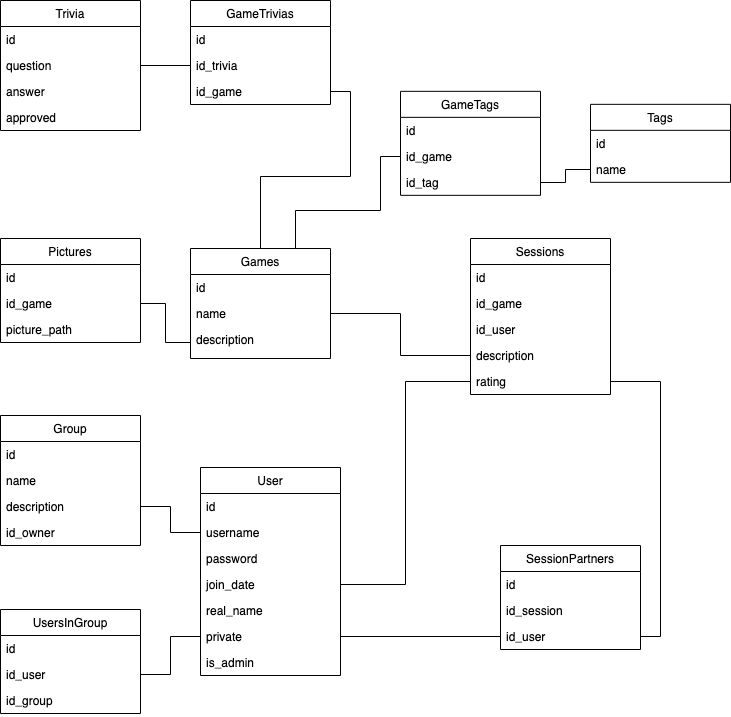

The diagram above was exported from draw.io. Its source (the exported page's mxGraphModel, read from the mxfile embedded in the PNG):
<mxGraphModel dx="577" dy="484" grid="1" gridSize="10" guides="1" tooltips="1" connect="1" arrows="1" fold="1" page="1" pageScale="1" pageWidth="1654" pageHeight="2336" math="0" shadow="0">
  <root>
    <mxCell id="0" />
    <mxCell id="1" parent="0" />
    <mxCell id="6JPzo0wMeG1oq1OTEVI2-208" style="edgeStyle=orthogonalEdgeStyle;rounded=0;orthogonalLoop=1;jettySize=auto;html=1;exitX=0.5;exitY=0;exitDx=0;exitDy=0;entryX=1;entryY=0.5;entryDx=0;entryDy=0;endArrow=none;endFill=0;" parent="1" source="6JPzo0wMeG1oq1OTEVI2-122" target="6JPzo0wMeG1oq1OTEVI2-176" edge="1">
      <mxGeometry relative="1" as="geometry" />
    </mxCell>
    <mxCell id="6JPzo0wMeG1oq1OTEVI2-122" value="Games" style="swimlane;fontStyle=0;childLayout=stackLayout;horizontal=1;startSize=26;fillColor=none;horizontalStack=0;resizeParent=1;resizeParentMax=0;resizeLast=0;collapsible=1;marginBottom=0;" parent="1" vertex="1">
      <mxGeometry x="350" y="268" width="140" height="110" as="geometry" />
    </mxCell>
    <mxCell id="6JPzo0wMeG1oq1OTEVI2-123" value="id" style="text;strokeColor=none;fillColor=none;align=left;verticalAlign=top;spacingLeft=4;spacingRight=4;overflow=hidden;rotatable=0;points=[[0,0.5],[1,0.5]];portConstraint=eastwest;" parent="6JPzo0wMeG1oq1OTEVI2-122" vertex="1">
      <mxGeometry y="26" width="140" height="26" as="geometry" />
    </mxCell>
    <mxCell id="6JPzo0wMeG1oq1OTEVI2-124" value="name" style="text;strokeColor=none;fillColor=none;align=left;verticalAlign=top;spacingLeft=4;spacingRight=4;overflow=hidden;rotatable=0;points=[[0,0.5],[1,0.5]];portConstraint=eastwest;" parent="6JPzo0wMeG1oq1OTEVI2-122" vertex="1">
      <mxGeometry y="52" width="140" height="26" as="geometry" />
    </mxCell>
    <mxCell id="6JPzo0wMeG1oq1OTEVI2-125" value="description&#10;&#10;" style="text;strokeColor=none;fillColor=none;align=left;verticalAlign=top;spacingLeft=4;spacingRight=4;overflow=hidden;rotatable=0;points=[[0,0.5],[1,0.5]];portConstraint=eastwest;" parent="6JPzo0wMeG1oq1OTEVI2-122" vertex="1">
      <mxGeometry y="78" width="140" height="32" as="geometry" />
    </mxCell>
    <mxCell id="6JPzo0wMeG1oq1OTEVI2-126" value="Pictures" style="swimlane;fontStyle=0;childLayout=stackLayout;horizontal=1;startSize=26;fillColor=none;horizontalStack=0;resizeParent=1;resizeParentMax=0;resizeLast=0;collapsible=1;marginBottom=0;" parent="1" vertex="1">
      <mxGeometry x="160" y="258" width="140" height="104" as="geometry" />
    </mxCell>
    <mxCell id="6JPzo0wMeG1oq1OTEVI2-129" value="id" style="text;strokeColor=none;fillColor=none;align=left;verticalAlign=top;spacingLeft=4;spacingRight=4;overflow=hidden;rotatable=0;points=[[0,0.5],[1,0.5]];portConstraint=eastwest;" parent="6JPzo0wMeG1oq1OTEVI2-126" vertex="1">
      <mxGeometry y="26" width="140" height="26" as="geometry" />
    </mxCell>
    <mxCell id="6JPzo0wMeG1oq1OTEVI2-127" value="id_game" style="text;strokeColor=none;fillColor=none;align=left;verticalAlign=top;spacingLeft=4;spacingRight=4;overflow=hidden;rotatable=0;points=[[0,0.5],[1,0.5]];portConstraint=eastwest;" parent="6JPzo0wMeG1oq1OTEVI2-126" vertex="1">
      <mxGeometry y="52" width="140" height="26" as="geometry" />
    </mxCell>
    <mxCell id="6JPzo0wMeG1oq1OTEVI2-128" value="picture_path" style="text;strokeColor=none;fillColor=none;align=left;verticalAlign=top;spacingLeft=4;spacingRight=4;overflow=hidden;rotatable=0;points=[[0,0.5],[1,0.5]];portConstraint=eastwest;" parent="6JPzo0wMeG1oq1OTEVI2-126" vertex="1">
      <mxGeometry y="78" width="140" height="26" as="geometry" />
    </mxCell>
    <mxCell id="6JPzo0wMeG1oq1OTEVI2-130" value="GameTags" style="swimlane;fontStyle=0;childLayout=stackLayout;horizontal=1;startSize=26;fillColor=none;horizontalStack=0;resizeParent=1;resizeParentMax=0;resizeLast=0;collapsible=1;marginBottom=0;" parent="1" vertex="1">
      <mxGeometry x="560" y="110.83333333333337" width="140" height="104" as="geometry" />
    </mxCell>
    <mxCell id="6JPzo0wMeG1oq1OTEVI2-131" value="id" style="text;strokeColor=none;fillColor=none;align=left;verticalAlign=top;spacingLeft=4;spacingRight=4;overflow=hidden;rotatable=0;points=[[0,0.5],[1,0.5]];portConstraint=eastwest;" parent="6JPzo0wMeG1oq1OTEVI2-130" vertex="1">
      <mxGeometry y="26" width="140" height="26" as="geometry" />
    </mxCell>
    <mxCell id="6JPzo0wMeG1oq1OTEVI2-132" value="id_game" style="text;strokeColor=none;fillColor=none;align=left;verticalAlign=top;spacingLeft=4;spacingRight=4;overflow=hidden;rotatable=0;points=[[0,0.5],[1,0.5]];portConstraint=eastwest;" parent="6JPzo0wMeG1oq1OTEVI2-130" vertex="1">
      <mxGeometry y="52" width="140" height="26" as="geometry" />
    </mxCell>
    <mxCell id="6JPzo0wMeG1oq1OTEVI2-133" value="id_tag" style="text;strokeColor=none;fillColor=none;align=left;verticalAlign=top;spacingLeft=4;spacingRight=4;overflow=hidden;rotatable=0;points=[[0,0.5],[1,0.5]];portConstraint=eastwest;" parent="6JPzo0wMeG1oq1OTEVI2-130" vertex="1">
      <mxGeometry y="78" width="140" height="26" as="geometry" />
    </mxCell>
    <mxCell id="6JPzo0wMeG1oq1OTEVI2-134" value="Tags" style="swimlane;fontStyle=0;childLayout=stackLayout;horizontal=1;startSize=26;fillColor=none;horizontalStack=0;resizeParent=1;resizeParentMax=0;resizeLast=0;collapsible=1;marginBottom=0;" parent="1" vertex="1">
      <mxGeometry x="750" y="123.83333333333337" width="140" height="78" as="geometry" />
    </mxCell>
    <mxCell id="6JPzo0wMeG1oq1OTEVI2-135" value="id" style="text;strokeColor=none;fillColor=none;align=left;verticalAlign=top;spacingLeft=4;spacingRight=4;overflow=hidden;rotatable=0;points=[[0,0.5],[1,0.5]];portConstraint=eastwest;" parent="6JPzo0wMeG1oq1OTEVI2-134" vertex="1">
      <mxGeometry y="26" width="140" height="26" as="geometry" />
    </mxCell>
    <mxCell id="6JPzo0wMeG1oq1OTEVI2-136" value="name" style="text;strokeColor=none;fillColor=none;align=left;verticalAlign=top;spacingLeft=4;spacingRight=4;overflow=hidden;rotatable=0;points=[[0,0.5],[1,0.5]];portConstraint=eastwest;" parent="6JPzo0wMeG1oq1OTEVI2-134" vertex="1">
      <mxGeometry y="52" width="140" height="26" as="geometry" />
    </mxCell>
    <mxCell id="6JPzo0wMeG1oq1OTEVI2-138" value="User" style="swimlane;fontStyle=0;childLayout=stackLayout;horizontal=1;startSize=26;fillColor=none;horizontalStack=0;resizeParent=1;resizeParentMax=0;resizeLast=0;collapsible=1;marginBottom=0;" parent="1" vertex="1">
      <mxGeometry x="360" y="487" width="140" height="208" as="geometry">
        <mxRectangle x="260" y="300" width="60" height="26" as="alternateBounds" />
      </mxGeometry>
    </mxCell>
    <mxCell id="6JPzo0wMeG1oq1OTEVI2-139" value="id" style="text;strokeColor=none;fillColor=none;align=left;verticalAlign=top;spacingLeft=4;spacingRight=4;overflow=hidden;rotatable=0;points=[[0,0.5],[1,0.5]];portConstraint=eastwest;" parent="6JPzo0wMeG1oq1OTEVI2-138" vertex="1">
      <mxGeometry y="26" width="140" height="26" as="geometry" />
    </mxCell>
    <mxCell id="6JPzo0wMeG1oq1OTEVI2-140" value="username" style="text;strokeColor=none;fillColor=none;align=left;verticalAlign=top;spacingLeft=4;spacingRight=4;overflow=hidden;rotatable=0;points=[[0,0.5],[1,0.5]];portConstraint=eastwest;" parent="6JPzo0wMeG1oq1OTEVI2-138" vertex="1">
      <mxGeometry y="52" width="140" height="26" as="geometry" />
    </mxCell>
    <mxCell id="6JPzo0wMeG1oq1OTEVI2-143" value="password&#10;" style="text;strokeColor=none;fillColor=none;align=left;verticalAlign=top;spacingLeft=4;spacingRight=4;overflow=hidden;rotatable=0;points=[[0,0.5],[1,0.5]];portConstraint=eastwest;" parent="6JPzo0wMeG1oq1OTEVI2-138" vertex="1">
      <mxGeometry y="78" width="140" height="26" as="geometry" />
    </mxCell>
    <mxCell id="6JPzo0wMeG1oq1OTEVI2-145" value="join_date&#10;" style="text;strokeColor=none;fillColor=none;align=left;verticalAlign=top;spacingLeft=4;spacingRight=4;overflow=hidden;rotatable=0;points=[[0,0.5],[1,0.5]];portConstraint=eastwest;" parent="6JPzo0wMeG1oq1OTEVI2-138" vertex="1">
      <mxGeometry y="104" width="140" height="26" as="geometry" />
    </mxCell>
    <mxCell id="6JPzo0wMeG1oq1OTEVI2-146" value="real_name&#10;&#10;" style="text;strokeColor=none;fillColor=none;align=left;verticalAlign=top;spacingLeft=4;spacingRight=4;overflow=hidden;rotatable=0;points=[[0,0.5],[1,0.5]];portConstraint=eastwest;" parent="6JPzo0wMeG1oq1OTEVI2-138" vertex="1">
      <mxGeometry y="130" width="140" height="26" as="geometry" />
    </mxCell>
    <mxCell id="6JPzo0wMeG1oq1OTEVI2-171" value="private&#10;" style="text;strokeColor=none;fillColor=none;align=left;verticalAlign=top;spacingLeft=4;spacingRight=4;overflow=hidden;rotatable=0;points=[[0,0.5],[1,0.5]];portConstraint=eastwest;" parent="6JPzo0wMeG1oq1OTEVI2-138" vertex="1">
      <mxGeometry y="156" width="140" height="26" as="geometry" />
    </mxCell>
    <mxCell id="6JPzo0wMeG1oq1OTEVI2-144" value="is_admin&#10;" style="text;strokeColor=none;fillColor=none;align=left;verticalAlign=top;spacingLeft=4;spacingRight=4;overflow=hidden;rotatable=0;points=[[0,0.5],[1,0.5]];portConstraint=eastwest;" parent="6JPzo0wMeG1oq1OTEVI2-138" vertex="1">
      <mxGeometry y="182" width="140" height="26" as="geometry" />
    </mxCell>
    <mxCell id="6JPzo0wMeG1oq1OTEVI2-147" value="Group" style="swimlane;fontStyle=0;childLayout=stackLayout;horizontal=1;startSize=26;fillColor=none;horizontalStack=0;resizeParent=1;resizeParentMax=0;resizeLast=0;collapsible=1;marginBottom=0;" parent="1" vertex="1">
      <mxGeometry x="160" y="435" width="140" height="130" as="geometry" />
    </mxCell>
    <mxCell id="6JPzo0wMeG1oq1OTEVI2-148" value="id" style="text;strokeColor=none;fillColor=none;align=left;verticalAlign=top;spacingLeft=4;spacingRight=4;overflow=hidden;rotatable=0;points=[[0,0.5],[1,0.5]];portConstraint=eastwest;" parent="6JPzo0wMeG1oq1OTEVI2-147" vertex="1">
      <mxGeometry y="26" width="140" height="26" as="geometry" />
    </mxCell>
    <mxCell id="6JPzo0wMeG1oq1OTEVI2-149" value="name" style="text;strokeColor=none;fillColor=none;align=left;verticalAlign=top;spacingLeft=4;spacingRight=4;overflow=hidden;rotatable=0;points=[[0,0.5],[1,0.5]];portConstraint=eastwest;" parent="6JPzo0wMeG1oq1OTEVI2-147" vertex="1">
      <mxGeometry y="52" width="140" height="26" as="geometry" />
    </mxCell>
    <mxCell id="6JPzo0wMeG1oq1OTEVI2-151" value="description" style="text;strokeColor=none;fillColor=none;align=left;verticalAlign=top;spacingLeft=4;spacingRight=4;overflow=hidden;rotatable=0;points=[[0,0.5],[1,0.5]];portConstraint=eastwest;" parent="6JPzo0wMeG1oq1OTEVI2-147" vertex="1">
      <mxGeometry y="78" width="140" height="26" as="geometry" />
    </mxCell>
    <mxCell id="6JPzo0wMeG1oq1OTEVI2-150" value="id_owner" style="text;strokeColor=none;fillColor=none;align=left;verticalAlign=top;spacingLeft=4;spacingRight=4;overflow=hidden;rotatable=0;points=[[0,0.5],[1,0.5]];portConstraint=eastwest;" parent="6JPzo0wMeG1oq1OTEVI2-147" vertex="1">
      <mxGeometry y="104" width="140" height="26" as="geometry" />
    </mxCell>
    <mxCell id="6JPzo0wMeG1oq1OTEVI2-152" value="UsersInGroup" style="swimlane;fontStyle=0;childLayout=stackLayout;horizontal=1;startSize=26;fillColor=none;horizontalStack=0;resizeParent=1;resizeParentMax=0;resizeLast=0;collapsible=1;marginBottom=0;" parent="1" vertex="1">
      <mxGeometry x="160" y="629" width="140" height="104" as="geometry" />
    </mxCell>
    <mxCell id="6JPzo0wMeG1oq1OTEVI2-153" value="id" style="text;strokeColor=none;fillColor=none;align=left;verticalAlign=top;spacingLeft=4;spacingRight=4;overflow=hidden;rotatable=0;points=[[0,0.5],[1,0.5]];portConstraint=eastwest;" parent="6JPzo0wMeG1oq1OTEVI2-152" vertex="1">
      <mxGeometry y="26" width="140" height="26" as="geometry" />
    </mxCell>
    <mxCell id="6JPzo0wMeG1oq1OTEVI2-154" value="id_user" style="text;strokeColor=none;fillColor=none;align=left;verticalAlign=top;spacingLeft=4;spacingRight=4;overflow=hidden;rotatable=0;points=[[0,0.5],[1,0.5]];portConstraint=eastwest;" parent="6JPzo0wMeG1oq1OTEVI2-152" vertex="1">
      <mxGeometry y="52" width="140" height="26" as="geometry" />
    </mxCell>
    <mxCell id="6JPzo0wMeG1oq1OTEVI2-155" value="id_group" style="text;strokeColor=none;fillColor=none;align=left;verticalAlign=top;spacingLeft=4;spacingRight=4;overflow=hidden;rotatable=0;points=[[0,0.5],[1,0.5]];portConstraint=eastwest;" parent="6JPzo0wMeG1oq1OTEVI2-152" vertex="1">
      <mxGeometry y="78" width="140" height="26" as="geometry" />
    </mxCell>
    <mxCell id="6JPzo0wMeG1oq1OTEVI2-156" value="Sessions" style="swimlane;fontStyle=0;childLayout=stackLayout;horizontal=1;startSize=26;fillColor=none;horizontalStack=0;resizeParent=1;resizeParentMax=0;resizeLast=0;collapsible=1;marginBottom=0;" parent="1" vertex="1">
      <mxGeometry x="630" y="258" width="140" height="156" as="geometry" />
    </mxCell>
    <mxCell id="6JPzo0wMeG1oq1OTEVI2-157" value="id" style="text;strokeColor=none;fillColor=none;align=left;verticalAlign=top;spacingLeft=4;spacingRight=4;overflow=hidden;rotatable=0;points=[[0,0.5],[1,0.5]];portConstraint=eastwest;" parent="6JPzo0wMeG1oq1OTEVI2-156" vertex="1">
      <mxGeometry y="26" width="140" height="26" as="geometry" />
    </mxCell>
    <mxCell id="6JPzo0wMeG1oq1OTEVI2-158" value="id_game" style="text;strokeColor=none;fillColor=none;align=left;verticalAlign=top;spacingLeft=4;spacingRight=4;overflow=hidden;rotatable=0;points=[[0,0.5],[1,0.5]];portConstraint=eastwest;" parent="6JPzo0wMeG1oq1OTEVI2-156" vertex="1">
      <mxGeometry y="52" width="140" height="26" as="geometry" />
    </mxCell>
    <mxCell id="6JPzo0wMeG1oq1OTEVI2-160" value="id_user" style="text;strokeColor=none;fillColor=none;align=left;verticalAlign=top;spacingLeft=4;spacingRight=4;overflow=hidden;rotatable=0;points=[[0,0.5],[1,0.5]];portConstraint=eastwest;" parent="6JPzo0wMeG1oq1OTEVI2-156" vertex="1">
      <mxGeometry y="78" width="140" height="26" as="geometry" />
    </mxCell>
    <mxCell id="6JPzo0wMeG1oq1OTEVI2-161" value="description" style="text;strokeColor=none;fillColor=none;align=left;verticalAlign=top;spacingLeft=4;spacingRight=4;overflow=hidden;rotatable=0;points=[[0,0.5],[1,0.5]];portConstraint=eastwest;" parent="6JPzo0wMeG1oq1OTEVI2-156" vertex="1">
      <mxGeometry y="104" width="140" height="26" as="geometry" />
    </mxCell>
    <mxCell id="6JPzo0wMeG1oq1OTEVI2-162" value="rating" style="text;strokeColor=none;fillColor=none;align=left;verticalAlign=top;spacingLeft=4;spacingRight=4;overflow=hidden;rotatable=0;points=[[0,0.5],[1,0.5]];portConstraint=eastwest;" parent="6JPzo0wMeG1oq1OTEVI2-156" vertex="1">
      <mxGeometry y="130" width="140" height="26" as="geometry" />
    </mxCell>
    <mxCell id="6JPzo0wMeG1oq1OTEVI2-163" value="SessionPartners" style="swimlane;fontStyle=0;childLayout=stackLayout;horizontal=1;startSize=26;fillColor=none;horizontalStack=0;resizeParent=1;resizeParentMax=0;resizeLast=0;collapsible=1;marginBottom=0;" parent="1" vertex="1">
      <mxGeometry x="660" y="565" width="140" height="104" as="geometry" />
    </mxCell>
    <mxCell id="6JPzo0wMeG1oq1OTEVI2-164" value="id" style="text;strokeColor=none;fillColor=none;align=left;verticalAlign=top;spacingLeft=4;spacingRight=4;overflow=hidden;rotatable=0;points=[[0,0.5],[1,0.5]];portConstraint=eastwest;" parent="6JPzo0wMeG1oq1OTEVI2-163" vertex="1">
      <mxGeometry y="26" width="140" height="26" as="geometry" />
    </mxCell>
    <mxCell id="6JPzo0wMeG1oq1OTEVI2-165" value="id_session" style="text;strokeColor=none;fillColor=none;align=left;verticalAlign=top;spacingLeft=4;spacingRight=4;overflow=hidden;rotatable=0;points=[[0,0.5],[1,0.5]];portConstraint=eastwest;" parent="6JPzo0wMeG1oq1OTEVI2-163" vertex="1">
      <mxGeometry y="52" width="140" height="26" as="geometry" />
    </mxCell>
    <mxCell id="6JPzo0wMeG1oq1OTEVI2-166" value="id_user" style="text;strokeColor=none;fillColor=none;align=left;verticalAlign=top;spacingLeft=4;spacingRight=4;overflow=hidden;rotatable=0;points=[[0,0.5],[1,0.5]];portConstraint=eastwest;" parent="6JPzo0wMeG1oq1OTEVI2-163" vertex="1">
      <mxGeometry y="78" width="140" height="26" as="geometry" />
    </mxCell>
    <mxCell id="6JPzo0wMeG1oq1OTEVI2-167" value="Trivia" style="swimlane;fontStyle=0;childLayout=stackLayout;horizontal=1;startSize=26;fillColor=none;horizontalStack=0;resizeParent=1;resizeParentMax=0;resizeLast=0;collapsible=1;marginBottom=0;" parent="1" vertex="1">
      <mxGeometry x="160" y="20" width="140" height="130" as="geometry" />
    </mxCell>
    <mxCell id="6JPzo0wMeG1oq1OTEVI2-168" value="id" style="text;strokeColor=none;fillColor=none;align=left;verticalAlign=top;spacingLeft=4;spacingRight=4;overflow=hidden;rotatable=0;points=[[0,0.5],[1,0.5]];portConstraint=eastwest;" parent="6JPzo0wMeG1oq1OTEVI2-167" vertex="1">
      <mxGeometry y="26" width="140" height="26" as="geometry" />
    </mxCell>
    <mxCell id="6JPzo0wMeG1oq1OTEVI2-169" value="question" style="text;strokeColor=none;fillColor=none;align=left;verticalAlign=top;spacingLeft=4;spacingRight=4;overflow=hidden;rotatable=0;points=[[0,0.5],[1,0.5]];portConstraint=eastwest;" parent="6JPzo0wMeG1oq1OTEVI2-167" vertex="1">
      <mxGeometry y="52" width="140" height="26" as="geometry" />
    </mxCell>
    <mxCell id="6JPzo0wMeG1oq1OTEVI2-172" value="answer" style="text;strokeColor=none;fillColor=none;align=left;verticalAlign=top;spacingLeft=4;spacingRight=4;overflow=hidden;rotatable=0;points=[[0,0.5],[1,0.5]];portConstraint=eastwest;" parent="6JPzo0wMeG1oq1OTEVI2-167" vertex="1">
      <mxGeometry y="78" width="140" height="26" as="geometry" />
    </mxCell>
    <mxCell id="6JPzo0wMeG1oq1OTEVI2-170" value="approved" style="text;strokeColor=none;fillColor=none;align=left;verticalAlign=top;spacingLeft=4;spacingRight=4;overflow=hidden;rotatable=0;points=[[0,0.5],[1,0.5]];portConstraint=eastwest;" parent="6JPzo0wMeG1oq1OTEVI2-167" vertex="1">
      <mxGeometry y="104" width="140" height="26" as="geometry" />
    </mxCell>
    <mxCell id="6JPzo0wMeG1oq1OTEVI2-173" value="GameTrivias" style="swimlane;fontStyle=0;childLayout=stackLayout;horizontal=1;startSize=26;fillColor=none;horizontalStack=0;resizeParent=1;resizeParentMax=0;resizeLast=0;collapsible=1;marginBottom=0;" parent="1" vertex="1">
      <mxGeometry x="350" y="20" width="140" height="104" as="geometry" />
    </mxCell>
    <mxCell id="6JPzo0wMeG1oq1OTEVI2-174" value="id" style="text;strokeColor=none;fillColor=none;align=left;verticalAlign=top;spacingLeft=4;spacingRight=4;overflow=hidden;rotatable=0;points=[[0,0.5],[1,0.5]];portConstraint=eastwest;" parent="6JPzo0wMeG1oq1OTEVI2-173" vertex="1">
      <mxGeometry y="26" width="140" height="26" as="geometry" />
    </mxCell>
    <mxCell id="6JPzo0wMeG1oq1OTEVI2-175" value="id_trivia" style="text;strokeColor=none;fillColor=none;align=left;verticalAlign=top;spacingLeft=4;spacingRight=4;overflow=hidden;rotatable=0;points=[[0,0.5],[1,0.5]];portConstraint=eastwest;" parent="6JPzo0wMeG1oq1OTEVI2-173" vertex="1">
      <mxGeometry y="52" width="140" height="26" as="geometry" />
    </mxCell>
    <mxCell id="6JPzo0wMeG1oq1OTEVI2-176" value="id_game" style="text;strokeColor=none;fillColor=none;align=left;verticalAlign=top;spacingLeft=4;spacingRight=4;overflow=hidden;rotatable=0;points=[[0,0.5],[1,0.5]];portConstraint=eastwest;" parent="6JPzo0wMeG1oq1OTEVI2-173" vertex="1">
      <mxGeometry y="78" width="140" height="26" as="geometry" />
    </mxCell>
    <mxCell id="6JPzo0wMeG1oq1OTEVI2-197" style="edgeStyle=orthogonalEdgeStyle;rounded=0;orthogonalLoop=1;jettySize=auto;html=1;exitX=1;exitY=0.5;exitDx=0;exitDy=0;entryX=0;entryY=0.5;entryDx=0;entryDy=0;endArrow=none;endFill=0;" parent="1" source="6JPzo0wMeG1oq1OTEVI2-124" target="6JPzo0wMeG1oq1OTEVI2-161" edge="1">
      <mxGeometry relative="1" as="geometry" />
    </mxCell>
    <mxCell id="6JPzo0wMeG1oq1OTEVI2-198" style="edgeStyle=orthogonalEdgeStyle;rounded=0;orthogonalLoop=1;jettySize=auto;html=1;exitX=1;exitY=0.5;exitDx=0;exitDy=0;entryX=0;entryY=0.5;entryDx=0;entryDy=0;endArrow=none;endFill=0;" parent="1" source="6JPzo0wMeG1oq1OTEVI2-145" target="6JPzo0wMeG1oq1OTEVI2-162" edge="1">
      <mxGeometry relative="1" as="geometry" />
    </mxCell>
    <mxCell id="6JPzo0wMeG1oq1OTEVI2-199" style="edgeStyle=orthogonalEdgeStyle;rounded=0;orthogonalLoop=1;jettySize=auto;html=1;exitX=0;exitY=0.5;exitDx=0;exitDy=0;entryX=1;entryY=0.5;entryDx=0;entryDy=0;endArrow=none;endFill=0;" parent="1" source="6JPzo0wMeG1oq1OTEVI2-140" target="6JPzo0wMeG1oq1OTEVI2-151" edge="1">
      <mxGeometry relative="1" as="geometry" />
    </mxCell>
    <mxCell id="6JPzo0wMeG1oq1OTEVI2-200" style="edgeStyle=orthogonalEdgeStyle;rounded=0;orthogonalLoop=1;jettySize=auto;html=1;exitX=0;exitY=0.5;exitDx=0;exitDy=0;entryX=1;entryY=0.5;entryDx=0;entryDy=0;endArrow=none;endFill=0;" parent="1" source="6JPzo0wMeG1oq1OTEVI2-171" target="6JPzo0wMeG1oq1OTEVI2-154" edge="1">
      <mxGeometry relative="1" as="geometry" />
    </mxCell>
    <mxCell id="6JPzo0wMeG1oq1OTEVI2-204" style="edgeStyle=orthogonalEdgeStyle;rounded=0;orthogonalLoop=1;jettySize=auto;html=1;exitX=1;exitY=0.5;exitDx=0;exitDy=0;entryX=0;entryY=0.5;entryDx=0;entryDy=0;endArrow=none;endFill=0;" parent="1" source="6JPzo0wMeG1oq1OTEVI2-171" target="6JPzo0wMeG1oq1OTEVI2-166" edge="1">
      <mxGeometry relative="1" as="geometry" />
    </mxCell>
    <mxCell id="6JPzo0wMeG1oq1OTEVI2-205" style="edgeStyle=orthogonalEdgeStyle;rounded=0;orthogonalLoop=1;jettySize=auto;html=1;exitX=1;exitY=0.5;exitDx=0;exitDy=0;entryX=1;entryY=0.5;entryDx=0;entryDy=0;endArrow=none;endFill=0;" parent="1" source="6JPzo0wMeG1oq1OTEVI2-162" target="6JPzo0wMeG1oq1OTEVI2-166" edge="1">
      <mxGeometry relative="1" as="geometry" />
    </mxCell>
    <mxCell id="6JPzo0wMeG1oq1OTEVI2-206" style="edgeStyle=orthogonalEdgeStyle;rounded=0;orthogonalLoop=1;jettySize=auto;html=1;exitX=1;exitY=0.5;exitDx=0;exitDy=0;entryX=0;entryY=0.5;entryDx=0;entryDy=0;endArrow=none;endFill=0;" parent="1" source="6JPzo0wMeG1oq1OTEVI2-169" target="6JPzo0wMeG1oq1OTEVI2-175" edge="1">
      <mxGeometry relative="1" as="geometry" />
    </mxCell>
    <mxCell id="6JPzo0wMeG1oq1OTEVI2-210" style="edgeStyle=orthogonalEdgeStyle;rounded=0;orthogonalLoop=1;jettySize=auto;html=1;exitX=1;exitY=0.5;exitDx=0;exitDy=0;entryX=0;entryY=0.5;entryDx=0;entryDy=0;endArrow=none;endFill=0;" parent="1" source="6JPzo0wMeG1oq1OTEVI2-127" target="6JPzo0wMeG1oq1OTEVI2-125" edge="1">
      <mxGeometry relative="1" as="geometry" />
    </mxCell>
    <mxCell id="6JPzo0wMeG1oq1OTEVI2-212" style="edgeStyle=orthogonalEdgeStyle;rounded=0;orthogonalLoop=1;jettySize=auto;html=1;exitX=0;exitY=0.5;exitDx=0;exitDy=0;entryX=0.75;entryY=0;entryDx=0;entryDy=0;endArrow=none;endFill=0;" parent="1" source="6JPzo0wMeG1oq1OTEVI2-132" target="6JPzo0wMeG1oq1OTEVI2-122" edge="1">
      <mxGeometry relative="1" as="geometry">
        <Array as="points">
          <mxPoint x="540" y="176" />
          <mxPoint x="540" y="230" />
          <mxPoint x="455" y="230" />
        </Array>
      </mxGeometry>
    </mxCell>
    <mxCell id="6JPzo0wMeG1oq1OTEVI2-213" style="edgeStyle=orthogonalEdgeStyle;rounded=0;orthogonalLoop=1;jettySize=auto;html=1;exitX=0;exitY=0.5;exitDx=0;exitDy=0;entryX=1;entryY=0.5;entryDx=0;entryDy=0;endArrow=none;endFill=0;" parent="1" source="6JPzo0wMeG1oq1OTEVI2-136" target="6JPzo0wMeG1oq1OTEVI2-133" edge="1">
      <mxGeometry relative="1" as="geometry" />
    </mxCell>
  </root>
</mxGraphModel>